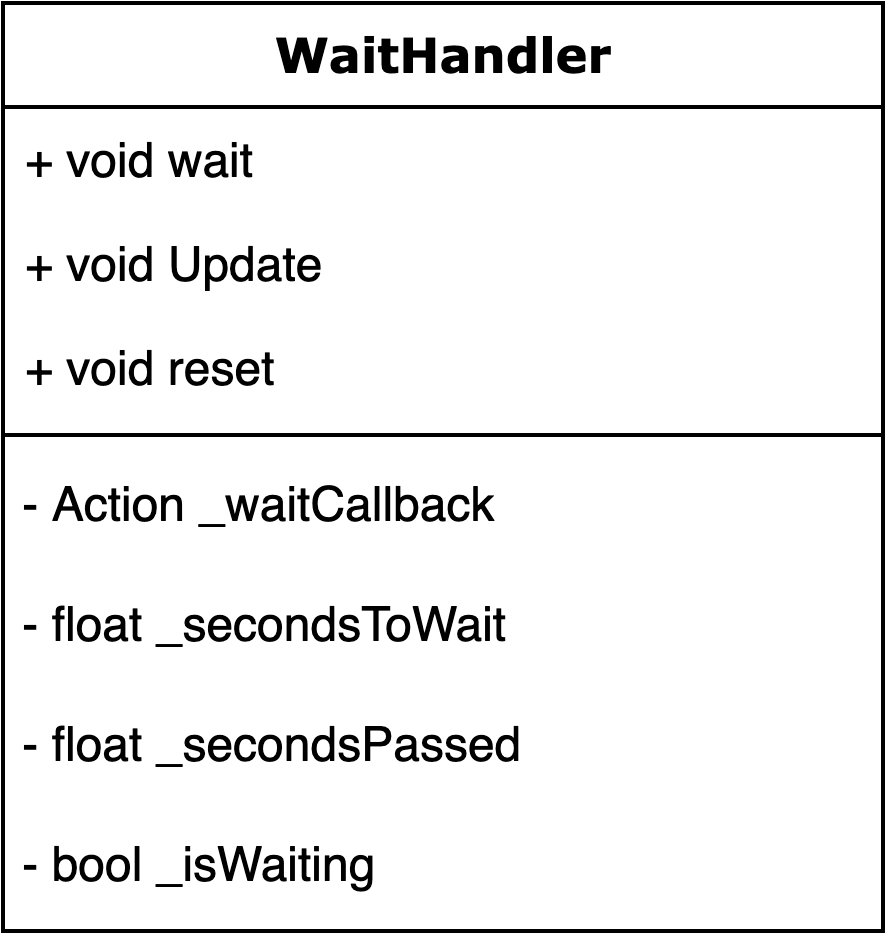

The diagram above was exported from draw.io. Its source (the exported page's mxGraphModel, read from the mxfile embedded in the PNG):
<mxGraphModel dx="3188" dy="538" grid="1" gridSize="10" guides="1" tooltips="1" connect="1" arrows="1" fold="1" page="1" pageScale="1" pageWidth="1100" pageHeight="850" background="#ffffff" math="0" shadow="0">
  <root>
    <mxCell id="0" />
    <mxCell id="1" parent="0" />
    <mxCell id="2" value="WaitHandler" style="swimlane;html=1;fontStyle=1;align=center;verticalAlign=top;childLayout=stackLayout;horizontal=1;startSize=26;horizontalStack=0;resizeParent=1;resizeLast=0;collapsible=1;marginBottom=0;swimlaneFillColor=#ffffff;rounded=0;shadow=0;comic=0;labelBackgroundColor=none;strokeWidth=1;fillColor=none;fontFamily=Verdana;fontSize=12" vertex="1" parent="1">
      <mxGeometry x="-1820" y="130" width="220" height="232" as="geometry" />
    </mxCell>
    <mxCell id="3" value="+ void wait" style="text;html=1;strokeColor=none;fillColor=none;align=left;verticalAlign=top;spacingLeft=4;spacingRight=4;whiteSpace=wrap;overflow=hidden;rotatable=0;points=[[0,0.5],[1,0.5]];portConstraint=eastwest;" vertex="1" parent="2">
      <mxGeometry y="26" width="220" height="26" as="geometry" />
    </mxCell>
    <mxCell id="4" value="+ void Update" style="text;html=1;strokeColor=none;fillColor=none;align=left;verticalAlign=top;spacingLeft=4;spacingRight=4;whiteSpace=wrap;overflow=hidden;rotatable=0;points=[[0,0.5],[1,0.5]];portConstraint=eastwest;" vertex="1" parent="2">
      <mxGeometry y="52" width="220" height="26" as="geometry" />
    </mxCell>
    <mxCell id="5" value="+ void reset" style="text;html=1;strokeColor=none;fillColor=none;align=left;verticalAlign=top;spacingLeft=4;spacingRight=4;whiteSpace=wrap;overflow=hidden;rotatable=0;points=[[0,0.5],[1,0.5]];portConstraint=eastwest;" vertex="1" parent="2">
      <mxGeometry y="78" width="220" height="26" as="geometry" />
    </mxCell>
    <mxCell id="6" value="" style="line;html=1;strokeWidth=1;fillColor=none;align=left;verticalAlign=middle;spacingTop=-1;spacingLeft=3;spacingRight=3;rotatable=0;labelPosition=right;points=[];portConstraint=eastwest;" vertex="1" parent="2">
      <mxGeometry y="104" width="220" height="8" as="geometry" />
    </mxCell>
    <mxCell id="7" value="&amp;nbsp;- Action _waitCallback" style="text;html=1;" vertex="1" parent="2">
      <mxGeometry y="112" width="220" height="30" as="geometry" />
    </mxCell>
    <mxCell id="8" value="&amp;nbsp;- float _secondsToWait" style="text;html=1;" vertex="1" parent="2">
      <mxGeometry y="142" width="220" height="30" as="geometry" />
    </mxCell>
    <mxCell id="9" value="&amp;nbsp;- float _secondsPassed" style="text;html=1;" vertex="1" parent="2">
      <mxGeometry y="172" width="220" height="30" as="geometry" />
    </mxCell>
    <mxCell id="10" value="&amp;nbsp;- bool _isWaiting" style="text;html=1;" vertex="1" parent="2">
      <mxGeometry y="202" width="220" height="30" as="geometry" />
    </mxCell>
  </root>
</mxGraphModel>